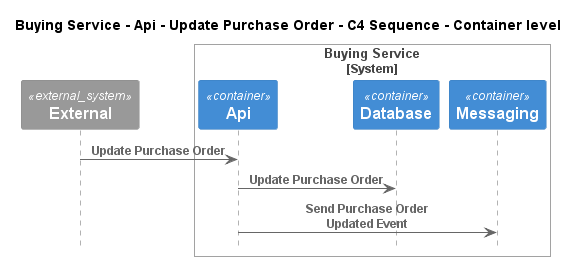

The diagram above was rendered by PlantUML. Its source (embedded in the PNG):
@startuml
!pragma layout smetana
!include ..\..\..\..\..\..\.c4s\C4_Sequence.puml

title Buying Service - Api - Update Purchase Order - C4 Sequence - Container level

System_Ext(C4InterFlow.SoftwareSystems.ExternalSystem, "External", "")

System_Boundary(ECommercePlatform.SoftwareSystems.BuyingService, "Buying Service")
    Container(ECommercePlatform.SoftwareSystems.BuyingService.Containers.Api, "Api", "", "")
    Container(ECommercePlatform.SoftwareSystems.BuyingService.Containers.Database, "Database", "", "")
    Container(ECommercePlatform.SoftwareSystems.BuyingService.Containers.Messaging, "Messaging", "", "")
Boundary_End()

Rel(C4InterFlow.SoftwareSystems.ExternalSystem, ECommercePlatform.SoftwareSystems.BuyingService.Containers.Api, "Update Purchase Order")
Rel(ECommercePlatform.SoftwareSystems.BuyingService.Containers.Api, ECommercePlatform.SoftwareSystems.BuyingService.Containers.Database, "Update Purchase Order")
Rel(ECommercePlatform.SoftwareSystems.BuyingService.Containers.Api, ECommercePlatform.SoftwareSystems.BuyingService.Containers.Messaging, "Send Purchase Order Updated Event")


@enduml